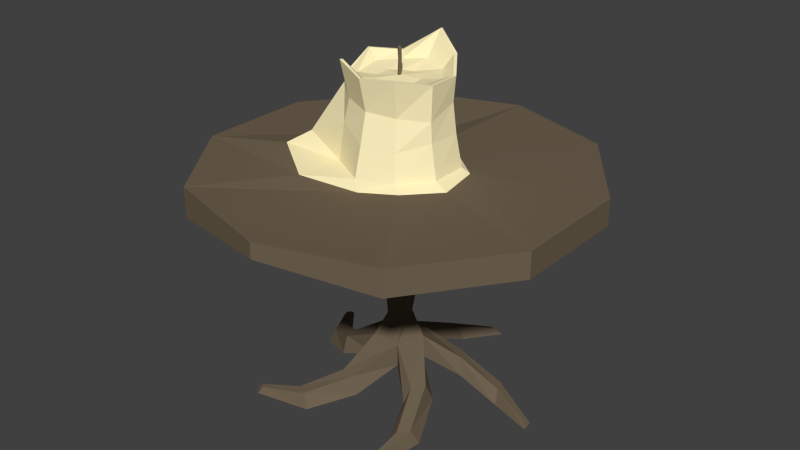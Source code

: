 # Source: TableCandle.blend  (saved by Blender 2.76.0; exported with 4.5.12 LTS)
import bpy
from mathutils import Matrix  # noqa: F401  (used for matrix-valued properties, if any)

bpy.ops.wm.read_factory_settings(use_empty=True)
scene = bpy.context.scene
scene.name = 'Scene'

# ---- collections
col_collection_1 = bpy.data.collections.new('Collection 1'); scene.collection.children.link(col_collection_1)

# ---- materials (node trees are filled in below, after node groups)
mat_woodmaterial00 = bpy.data.materials.new('WoodMaterial00')
mat_woodmaterial00.alpha_threshold = 0.0
mat_woodmaterial00.use_transparent_shadow = False
mat_woodmaterial00.diffuse_color = (0.1601, 0.1225, 0.0804, 1.0)
mat_woodmaterial00.roughness = 0.5
mat_woodmaterial00.specular_intensity = 0.1632
mat_candlematerial00 = bpy.data.materials.new('CandleMaterial00')
mat_candlematerial00.alpha_threshold = 0.0
mat_candlematerial00.use_transparent_shadow = False
mat_candlematerial00.diffuse_color = (1.0, 0.8912, 0.5341, 1.0)
mat_candlematerial00.roughness = 0.5
mat_candlematerial00.specular_intensity = 0.7316
mat_blkmaterial = bpy.data.materials.new('BlkMaterial')
mat_blkmaterial.alpha_threshold = 0.0
mat_blkmaterial.use_transparent_shadow = False
mat_blkmaterial.diffuse_color = (0.06998, 0.06998, 0.06998, 1.0)
mat_blkmaterial.roughness = 0.5

# ---- material node trees

# ---- world
world_world = bpy.data.worlds.new('World'); scene.world = world_world
world_world.color = (0.05088, 0.05088, 0.05088)
world_world.use_sun_shadow = False
world_world.sun_shadow_jitter_overblur = 0.0
world_world.cycles.sampling_method = 'MANUAL'
world_world.cycles.sample_map_resolution = 256

# ---- meshes
me_circle_001 = bpy.data.meshes.new('Circle.001')
me_circle_001.from_pydata([(0.0, 0.4947, -0.4), (-0.2195, 0.493, -0.3287), (-0.3804, 0.4931, -0.1148), (-0.374, 0.4952, 0.1325), (-0.2351, 0.4939, 0.3236), (0.013, 0.4956, 0.3958), (0.2351, 0.4938, 0.3236), (0.3804, 0.4928, 0.1236), (0.3804, 0.4947, -0.1236), (0.2351, 0.4947, -0.3236), (0.0, 0.44, -0.4), (-0.2195, 0.4223, -0.3287), (-0.3804, 0.423, -0.1148), (-0.374, 0.4349, 0.1325), (-0.2351, 0.4313, 0.3236), (0.013, 0.463, 0.3958), (0.2351, 0.44, 0.3236), (0.3804, 0.44, 0.1236), (0.3804, 0.44, -0.1236), (0.2351, 0.44, -0.3236), (-0.01604, 0.44, -0.04938), (0.04938, 0.126, -0.01604), (-0.05192, 0.44, -3.041e-08), (0.03052, 0.126, 0.042), (-0.01604, 0.44, 0.04938), (-0.03052, 0.126, 0.042), (0.042, 0.44, 0.03052), (-0.04938, 0.126, -0.01604), (0.042, 0.44, -0.03052), (-2.701e-08, 0.126, -0.05192), (-0.001263, 0.5, -0.121), (-0.07508, 0.4839, -0.1182), (-0.1673, 0.498, -0.04638), (-0.2214, 0.5045, 0.07545), (-0.1094, 0.496, 0.1559), (0.009458, 0.4864, 0.1296), (0.09252, 0.5, 0.1125), (0.1443, 0.4948, 0.04122), (0.1346, 0.5, -0.04139), (0.06781, 0.5, -0.08964), (-4.37e-05, 0.5044, -0.113), (-0.07277, 0.5013, -0.1002), (-0.1122, 0.507, -0.02976), (-0.1709, 0.5374, 0.05637), (-0.07657, 0.5089, 0.08093), (5.935e-09, 0.5087, 0.1238), (0.07277, 0.5087, 0.1002), (0.1177, 0.5087, 0.03826), (0.1177, 0.5087, -0.03826), (0.0673, 0.5087, -0.08884), (2.721e-05, 0.5494, -0.1071), (-0.06641, 0.5824, -0.0914), (-0.103, 0.5761, -0.026), (-0.1034, 0.6453, 0.0336), (-0.06839, 0.5849, 0.07493), (1.136e-06, 0.5685, 0.1075), (0.06391, 0.5635, 0.08796), (0.1034, 0.5747, 0.0336), (0.106, 0.574, -0.03444), (0.06214, 0.5494, -0.08549), (0.003051, 0.7315, -0.1212), (-0.06391, 0.6849, -0.08796), (-0.1034, 0.6948, -0.0336), (-0.1034, 0.6596, 0.0336), (-0.06391, 0.7101, 0.08796), (4.486e-09, 0.6932, 0.1087), (0.06391, 0.6968, 0.08796), (0.1034, 0.6837, 0.0336), (0.1034, 0.6837, -0.0336), (0.06391, 0.7031, -0.08796), (0.003051, 0.7315, -0.1156), (-0.06057, 0.6849, -0.08336), (-0.098, 0.6948, -0.03184), (-0.098, 0.6596, 0.03184), (-0.06057, 0.7101, 0.08336), (3.785e-09, 0.6932, 0.103), (0.06057, 0.6968, 0.08336), (0.098, 0.6837, 0.03184), (0.098, 0.6837, -0.03184), (0.06057, 0.7031, -0.08336), (-6.221e-09, 0.6818, -0.0823), (-0.04838, 0.6747, -0.06658), (-0.07827, 0.6747, -0.02543), (-0.07827, 0.6665, 0.02543), (-0.04838, 0.6751, 0.06658), (9.738e-10, 0.6766, 0.0823), (0.04838, 0.6753, 0.06658), (0.07827, 0.6764, 0.02543), (0.07827, 0.6747, -0.02543), (0.04838, 0.6757, -0.06658), (0.001027, 0.672, -0.003373), (-0.002264, 0.672, -0.002345), (0.002894, 0.7022, 0.003411), (-0.002085, 0.672, 0.002236), (0.005611, 0.7022, -0.0003293), (0.001114, 0.672, 0.004192), (0.002894, 0.7022, -0.004069), (0.003671, 0.672, -0.0005697), (-0.001503, 0.7022, -0.002641), (-0.000995, 0.7022, 0.001638), (0.00196, 0.7217, 0.003272), (0.00486, 0.7229, -0.0006353), (0.00196, 0.7234, -0.004603), (-0.002733, 0.7232, -0.003083), (-0.002733, 0.7241, 0.001933), (0.0006629, 0.7267, -0.0006232), (0.04938, 0.07782, -0.01604), (0.03052, 0.07782, 0.042), (-0.03052, 0.07782, 0.042), (-0.04938, 0.07782, -0.01604), (-2.701e-08, 0.07782, -0.05192), (-0.2556, 0.0132, -0.1182), (-0.2512, 0.0132, -0.1274), (-0.2658, -5.314e-09, -0.1216), (-0.2546, -6.275e-09, -0.1436), (0.1373, 0.0132, 0.2459), (0.1283, 0.0132, 0.2507), (0.1436, 1.113e-08, 0.2546), (0.1216, 1.162e-08, 0.2658), (0.2763, 0.0132, -0.05459), (0.2781, 0.0132, -0.04458), (0.2865, -2.53e-09, -0.05787), (0.2903, -1.464e-09, -0.03349), (0.03345, 0.0132, -0.2796), (0.04353, 0.0132, -0.2782), (0.03349, -1.269e-08, -0.2903), (0.05787, -1.252e-08, -0.2865), (-0.1914, 0.0132, 0.2065), (-0.1987, 0.0132, 0.1995), (-0.1977, 9.407e-09, 0.2152), (-0.2152, 8.644e-09, 0.1977), (0.1217, 0.03791, 0.04267), (0.1623, 0.004519, 0.1347), (0.1169, 0.004519, 0.1755), (0.08849, 0.03791, 0.09386), (0.1302, 0.03194, 0.1636), (0.09683, 0.07269, 0.08103), (0.1491, 0.03194, 0.1466), (0.1134, 0.07269, 0.0555), (0.107, 0.07269, -0.06705), (0.1958, 0.03194, -0.07327), (0.1855, 0.03194, -0.09648), (0.08782, 0.07269, -0.09071), (0.1782, 0.004519, -0.1128), (0.0782, 0.03791, -0.1026), (0.1166, 0.03791, -0.05516), (0.203, 0.004519, -0.057), (-0.03071, 0.07269, -0.1225), (-0.009178, 0.03194, -0.2089), (-0.03445, 0.03194, -0.2062), (-0.05913, 0.07269, -0.1116), (-0.01643, 0.03791, -0.1279), (0.008537, 0.004519, -0.2107), (-0.07341, 0.03791, -0.1061), (-0.05216, 0.004519, -0.2043), (-0.1236, 0.03791, 0.03703), (-0.2105, 0.004519, -0.01354), (-0.1978, 0.004519, -0.07323), (-0.1268, 0.03791, -0.02391), (-0.1244, 0.07269, 0.02176), (-0.2068, 0.03194, -0.03096), (-0.2015, 0.03194, -0.05581), (-0.126, 0.07269, -0.008641), (-0.06192, 0.03791, 0.1132), (-0.1308, 0.004519, 0.1655), (-0.1153, 0.03194, 0.1744), (-0.04714, 0.07269, 0.1171), (-0.09333, 0.03194, 0.1871), (-0.01774, 0.07269, 0.125), (-0.002963, 0.03791, 0.129), (-0.07791, 0.004519, 0.196), (0.02204, 0.1783, -0.01432), (0.02418, 0.2307, -0.02686), (0.01193, 0.283, -0.02342), (0.007514, 0.3353, -0.03535), (-0.001376, 0.3877, -0.02625), (0.02454, 0.3877, -0.009419), (0.03594, 0.3353, -0.003778), (0.02596, 0.283, 0.004112), (0.03302, 0.2307, 0.0147), (0.02043, 0.1783, 0.01654), (-0.006803, 0.1783, -0.02539), (-0.01807, 0.2307, -0.0313), (-0.01859, 0.283, -0.01859), (-0.0313, 0.3353, -0.01807), (-0.02539, 0.3877, -0.006803), (0.01654, 0.3877, 0.02043), (0.0147, 0.3353, 0.03302), (0.004112, 0.283, 0.02596), (-0.003778, 0.2307, 0.03594), (-0.009419, 0.1783, 0.02454), (-0.02625, 0.1783, -0.001376), (-0.03535, 0.2307, 0.007514), (-0.02342, 0.283, 0.01193), (-0.02686, 0.3353, 0.02418), (-0.01432, 0.3877, 0.02204), (0.02474, 0.6668, 0.03539), (0.04097, 0.6693, -0.013), (0.0005136, 0.6668, -0.04284), (0.0247, 0.6704, -0.03498), (-0.02523, 0.6699, 0.03441), (-0.02532, 0.6668, -0.03446), (0.0005569, 0.6668, 0.04325), (0.04097, 0.6668, 0.01243), (-0.04027, 0.6685, -0.01389), (-0.04018, 0.6668, 0.01383), (-0.004829, 0.4965, 0.004048), (0.09948, 0.6342, -0.03232), (0.05793, 0.6471, -0.07959), (1.482e-05, 0.6283, 0.09308), (0.05569, 0.6232, 0.0766), (-0.09948, 0.6354, -0.03232), (-0.1034, 0.6525, 0.0336), (0.0002212, 0.6438, -0.09594), (0.1006, 0.6143, 0.03267), (-0.05495, 0.6363, 0.07513), (-0.06148, 0.6404, -0.08463)], [], [(6, 16, 17, 7), (3, 13, 14, 4), (0, 10, 11, 1), (7, 17, 18, 8), (4, 14, 15, 5), (1, 11, 12, 2), (8, 18, 19, 9), (5, 15, 16, 6), (2, 12, 13, 3), (9, 19, 10, 0), (17, 16, 26), (14, 13, 22, 24), (11, 10, 20), (18, 17, 26, 28), (15, 14, 24), (12, 11, 20, 22), (19, 18, 28), (16, 15, 24, 26), (13, 12, 22), (10, 19, 28, 20), (34, 35, 45, 44), (31, 32, 42, 41), (38, 39, 49, 48), (35, 36, 46, 45), (32, 33, 43, 42), (39, 30, 40, 49), (36, 37, 47, 46), (33, 34, 44, 43), (30, 31, 41, 40), (37, 38, 48, 47), (41, 42, 52, 51), (48, 49, 59, 58), (45, 46, 56, 55), (42, 43, 53, 52), (49, 40, 50, 59), (46, 47, 57, 56), (43, 44, 54, 53), (40, 41, 51, 50), (47, 48, 58, 57), (44, 45, 55, 54), (207, 208, 69, 68), (209, 210, 66, 65), (211, 212, 63, 62), (208, 213, 60, 69), (210, 214, 67, 66), (212, 215, 64, 63), (213, 216, 61, 60), (214, 207, 68, 67), (215, 209, 65, 64), (216, 211, 62, 61), (65, 66, 76, 75), (62, 63, 73, 72), (69, 60, 70, 79), (66, 67, 77, 76), (63, 64, 74, 73), (60, 61, 71, 70), (67, 68, 78, 77), (64, 65, 75, 74), (61, 62, 72, 71), (68, 69, 79, 78), (72, 73, 83, 82), (79, 70, 80, 89), (76, 77, 87, 86), (73, 74, 84, 83), (70, 71, 81, 80), (77, 78, 88, 87), (74, 75, 85, 84), (71, 72, 82, 81), (78, 79, 89, 88), (75, 76, 86, 85), (86, 87, 203, 196), (83, 84, 200, 205), (80, 81, 201, 198), (87, 88, 197, 203), (84, 85, 202, 200), (81, 82, 204, 201), (88, 89, 199, 197), (85, 86, 196, 202), (82, 83, 205, 204), (89, 80, 198, 199), (90, 91, 98, 96), (93, 95, 92, 99), (97, 90, 96, 94), (95, 97, 94, 92), (91, 93, 99, 98), (96, 98, 103, 102), (92, 94, 101, 100), (98, 99, 104, 103), (99, 92, 100, 104), (94, 96, 102, 101), (101, 102, 105), (102, 103, 105), (100, 101, 105), (103, 104, 105), (104, 100, 105), (171, 180, 23, 21), (181, 171, 21, 29), (180, 190, 25, 23), (191, 181, 29, 27), (190, 191, 27, 25), (141, 140, 120, 119), (149, 148, 124, 123), (165, 164, 130, 128), (133, 132, 117, 118), (157, 156, 113, 114), (111, 112, 114, 113), (156, 160, 111, 113), (161, 157, 114, 112), (160, 161, 112, 111), (115, 116, 118, 117), (135, 133, 118, 116), (137, 135, 116, 115), (132, 137, 115, 117), (119, 120, 122, 121), (143, 141, 119, 121), (140, 146, 122, 120), (146, 143, 121, 122), (123, 124, 126, 125), (148, 152, 126, 124), (152, 154, 125, 126), (154, 149, 123, 125), (127, 128, 130, 129), (167, 165, 128, 127), (164, 170, 129, 130), (170, 167, 127, 129), (107, 108, 109, 110, 106), (106, 21, 138, 131), (131, 138, 137, 132), (21, 23, 136, 138), (138, 136, 135, 137), (23, 107, 134, 136), (136, 134, 133, 135), (107, 106, 131, 134), (134, 131, 132, 133), (106, 110, 144, 145), (145, 144, 143, 146), (21, 106, 145, 139), (139, 145, 146, 140), (110, 29, 142, 144), (144, 142, 141, 143), (29, 21, 139, 142), (142, 139, 140, 141), (109, 27, 150, 153), (153, 150, 149, 154), (110, 109, 153, 151), (151, 153, 154, 152), (29, 110, 151, 147), (147, 151, 152, 148), (27, 29, 147, 150), (150, 147, 148, 149), (25, 27, 162, 159), (159, 162, 161, 160), (27, 109, 158, 162), (162, 158, 157, 161), (108, 25, 159, 155), (155, 159, 160, 156), (109, 108, 155, 158), (158, 155, 156, 157), (107, 23, 168, 169), (169, 168, 167, 170), (108, 107, 169, 163), (163, 169, 170, 164), (23, 25, 166, 168), (168, 166, 165, 167), (25, 108, 163, 166), (166, 163, 164, 165), (26, 24, 195, 186), (186, 195, 194, 187), (187, 194, 193, 188), (188, 193, 192, 189), (189, 192, 191, 190), (24, 22, 185, 195), (195, 185, 184, 194), (194, 184, 183, 193), (193, 183, 182, 192), (192, 182, 181, 191), (28, 26, 186, 176), (176, 186, 187, 177), (177, 187, 188, 178), (178, 188, 189, 179), (179, 189, 190, 180), (22, 20, 175, 185), (185, 175, 174, 184), (184, 174, 173, 183), (183, 173, 172, 182), (182, 172, 171, 181), (20, 28, 176, 175), (175, 176, 177, 174), (174, 177, 178, 173), (173, 178, 179, 172), (172, 179, 180, 171), (196, 203, 97, 95), (202, 196, 95), (200, 202, 95, 93), (205, 200, 93), (204, 205, 93, 91), (201, 204, 91), (198, 201, 91, 90), (199, 198, 90), (197, 199, 90, 97), (203, 197, 97), (34, 35, 206), (31, 32, 206), (38, 39, 206), (35, 36, 206), (32, 33, 206), (39, 30, 206), (36, 37, 206), (33, 34, 206), (30, 31, 206), (37, 38, 206), (51, 52, 211, 216), (54, 55, 209, 215), (57, 58, 207, 214), (50, 51, 216, 213), (53, 54, 215, 212), (56, 57, 214, 210), (59, 50, 213, 208), (52, 53, 212, 211), (55, 56, 210, 209), (58, 59, 208, 207), (137, 135, 133, 132), (143, 141, 140, 146), (149, 148, 152, 154), (161, 157, 156, 160), (167, 165, 164, 170), (3, 33, 32, 2), (6, 36, 35, 5), (39, 38, 8, 9), (32, 31, 1, 2), (35, 34, 4, 5), (38, 37, 7, 8), (31, 30, 0, 1), (34, 33, 3, 4), (37, 36, 6, 7), (0, 30, 39, 9)])
me_circle_001.polygons.foreach_set('material_index', [0, 0, 0, 0, 0, 0, 0, 0, 0, 0, 0, 0, 0, 0, 0, 0, 0, 0, 0, 0, 1, 1, 1, 1, 1, 1, 1, 1, 1, 1, 1, 1, 1, 1, 1, 1, 1, 1, 1, 1, 1, 1, 1, 1, 1, 1, 1, 1, 1, 1, 1, 1, 1, 1, 1, 1, 1, 1, 1, 1, 1, 1, 1, 1, 1, 1, 1, 1, 1, 1, 1, 1, 1, 1, 1, 1, 1, 1, 1, 1, 0, 0, 0, 0, 0, 0, 0, 0, 0, 0, 0, 0, 0, 0, 0, 0, 0, 0, 0, 0, 0, 0, 0, 0, 0, 0, 0, 0, 0, 0, 0, 0, 0, 0, 0, 0, 0, 0, 0, 0, 0, 0, 0, 0, 0, 0, 0, 0, 0, 0, 0, 0, 0, 0, 0, 0, 0, 0, 0, 0, 0, 0, 0, 0, 0, 0, 0, 0, 0, 0, 0, 0, 0, 0, 0, 0, 0, 0, 0, 0, 0, 0, 0, 0, 0, 0, 0, 0, 0, 0, 0, 0, 0, 0, 0, 0, 0, 0, 0, 0, 0, 0, 0, 0, 0, 0, 0, 0, 0, 0, 0, 1, 1, 1, 1, 1, 1, 1, 1, 1, 1, 1, 1, 1, 1, 1, 1, 1, 1, 1, 1, 1, 1, 1, 1, 1, 1, 1, 1, 1, 1, 0, 0, 0, 0, 0, 0, 0, 0, 0, 0, 0, 0, 0, 0, 0])
me_circle_001.materials.append(mat_woodmaterial00)
me_circle_001.materials.append(mat_candlematerial00)
me_circle_001.materials.append(mat_blkmaterial)
me_circle_001.use_remesh_preserve_volume = False
me_circle_001.use_remesh_preserve_attributes = False
me_circle_001.use_mirror_vertex_groups = False
me_circle_001.update()

# ---- objects
ob_circle = bpy.data.objects.new('Circle', me_circle_001)
ob_empty = bpy.data.objects.new('Empty', None)

# ---- transforms, parenting, visibility, modifiers, constraints
ob_circle.location = (0.0, 0.0, 0.0)
ob_circle.rotation_euler = (1.571, -0.0, 0.0)
ob_circle.lineart.crease_threshold = 0.0
_m = ob_circle.modifiers.new('EdgeSplit', 'EDGE_SPLIT')
_m.split_angle = 0.843
ob_empty.parent = ob_circle
ob_empty.location = (0.0006629, 0.723, -0.0006232)
ob_empty.rotation_euler = (-1.571, 0.0, 0.0)
ob_empty.empty_image_offset = (0.0, 0.0)
ob_empty.lineart.crease_threshold = 0.0

# ---- collection membership
col_collection_1.objects.link(ob_circle)
col_collection_1.objects.link(ob_empty)

# ---- scene / render settings (as saved in the file)
scene.frame_start = 1; scene.frame_end = 250; scene.frame_set(1)
scene.render.engine = 'BLENDER_EEVEE_NEXT'
scene.render.resolution_percentage = 50
scene.render.dither_intensity = 0.0
scene.cycles.use_denoising = False
scene.cycles.samples = 10
scene.cycles.sampling_pattern = 'TABULATED_SOBOL'
scene.cycles.light_sampling_threshold = 0.0
scene.cycles.use_adaptive_sampling = False
scene.cycles.use_light_tree = False
scene.cycles.blur_glossy = 0.0
scene.cycles.pixel_filter_type = 'GAUSSIAN'
scene.cycles.sample_clamp_indirect = 0.0
scene.view_settings.view_transform = 'Standard'
bpy.context.view_layer.update()

# ---- added for rendering (the .blend has no active camera and no usable light): camera, sun
cam_auto = bpy.data.cameras.new('AutoCamera')
cam_auto.lens = 50.0
cam_auto.sensor_width = 36.0
cam_auto.clip_end = 1000.0
ob_auto_camera = bpy.data.objects.new('AutoCamera', cam_auto)
scene.collection.objects.link(ob_auto_camera)
ob_auto_camera.location = (1.223, -1.46549, 1.34416)
ob_auto_camera.rotation_euler = (1.09748, -7.21219e-08, 0.694738)
scene.camera = ob_auto_camera
light_auto_sun = bpy.data.lights.new('AutoSun', 'SUN')
light_auto_sun.energy = 3.0
light_auto_sun.angle = 0.0523599
ob_auto_sun = bpy.data.objects.new('AutoSun', light_auto_sun)
scene.collection.objects.link(ob_auto_sun)
ob_auto_sun.rotation_euler = (0.872665, 0.174533, 0.523599)
bpy.context.view_layer.update()
